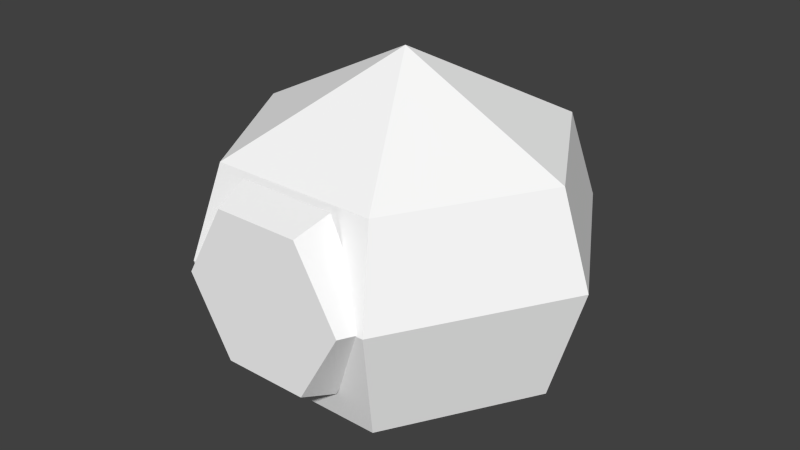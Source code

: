 # Source: Poink_DS_LowPoly_VVLow_KCL.blend  (saved by Blender 2.70.0; exported with 4.5.12 LTS)
import bpy
from mathutils import Matrix  # noqa: F401  (used for matrix-valued properties, if any)

bpy.ops.wm.read_factory_settings(use_empty=True)
scene = bpy.context.scene
scene.name = 'Scene'

# ---- collections
col_collection_1 = bpy.data.collections.new('Collection 1'); scene.collection.children.link(col_collection_1)

# ---- materials (node trees are filled in below, after node groups)
mat_eyes = bpy.data.materials.new('Eyes')
mat_eyes.alpha_threshold = 0.0
mat_eyes.use_transparent_shadow = False
mat_eyes.diffuse_color = (1.0, 1.0, 1.0, 1.0)
mat_eyes.specular_color = (0.898, 0.898, 0.898)
mat_eyes.roughness = 0.5
mat_eyes.line_color = (0.0, 0.0, 0.0, 1.0)
mat_blank = bpy.data.materials.new('Blank')
mat_blank.alpha_threshold = 0.0
mat_blank.use_transparent_shadow = False
mat_blank.diffuse_color = (1.0, 1.0, 1.0, 1.0)
mat_blank.roughness = 0.5
mat_blank.line_color = (0.0, 0.0, 0.0, 1.0)
mat_nose = bpy.data.materials.new('Nose')
mat_nose.alpha_threshold = 0.0
mat_nose.use_transparent_shadow = False
mat_nose.diffuse_color = (1.0, 1.0, 1.0, 1.0)
mat_nose.roughness = 0.5
mat_nose.line_color = (0.0, 0.0, 0.0, 1.0)

# ---- material node trees

# ---- world
world_world = bpy.data.worlds.new('World'); scene.world = world_world
world_world.color = (0.05088, 0.05088, 0.05088)
world_world.use_sun_shadow = False
world_world.sun_shadow_jitter_overblur = 0.0
world_world.cycles.sampling_method = 'MANUAL'
world_world.cycles.sample_map_resolution = 256

# ---- meshes
me_n0b1_001 = bpy.data.meshes.new('n0b1.001')
me_n0b1_001.from_pydata([(-1.041, 2.013, 1.69), (-0.4499, 2.792, 1.974), (-0.5254, 1.102, 1.604), (0.5255, 1.102, 1.604), (1.041, 2.013, 1.69), (0.0001908, 3.856, 8.886e-05), (0.5255, 2.923, 1.604), (1.78, 2.961, 0.0002603), (-0.8894, 2.961, -1.541), (0.8901, 2.961, -1.541), (0.8898, 2.961, 1.541), (-1.779, 2.961, -8.069e-05), (-0.8897, 2.961, 1.541), (-1.049, 2.005, 1.818), (-2.099, 2.005, -0.0001104), (1.049, 2.005, 1.818), (1.05, 2.005, -1.817), (-1.049, 2.005, -1.818), (2.099, 2.005, 0.0002917), (1.739, 0.7783, 0.0002583), (-0.8692, 0.7783, -1.506), (0.8699, 0.7783, -1.506), (0.8696, 0.7783, 1.506), (-1.739, 0.7783, -7.491e-05), (-0.8695, 0.7783, 1.506), (-0.5254, 2.923, 1.604), (-0.4499, 1.233, 1.974), (0.8997, 2.013, 1.974), (0.4499, 1.233, 1.974), (0.4499, 2.792, 1.974), (-0.8997, 2.013, 1.974), (0.0001907, 0.2192, 9.209e-05)], [], [(18, 19, 16), (14, 23, 13), (20, 23, 17), (21, 20, 16), (13, 24, 15), (22, 19, 15), (10, 15, 7), (12, 13, 10), (29, 6, 1), (16, 17, 9), (8, 17, 11), (14, 13, 11), (18, 16, 7), (3, 27, 28), (27, 3, 4), (26, 0, 2), (0, 26, 30), (28, 2, 3), (2, 28, 26), (16, 9, 7), (13, 12, 11), (17, 14, 11), (17, 8, 9), (13, 15, 10), (15, 18, 7), (19, 18, 15), (24, 22, 15), (20, 17, 16), (23, 14, 17), (23, 24, 13), (19, 21, 16), (27, 29, 1), (1, 30, 26), (1, 28, 27), (1, 26, 28), (7, 9, 5), (11, 12, 5), (10, 7, 5), (12, 10, 5), (9, 8, 5), (8, 11, 5), (6, 29, 4), (29, 27, 4), (22, 24, 31), (20, 21, 31), (23, 20, 31), (24, 23, 31), (21, 19, 31), (19, 22, 31), (0, 30, 1), (0, 1, 25), (25, 1, 6)])
me_n0b1_001.polygons.foreach_set('material_index', [1, 1, 1, 1, 1, 1, 1, 1, 2, 1, 1, 1, 1, 2, 2, 2, 2, 2, 2, 1, 1, 1, 1, 1, 1, 1, 1, 1, 1, 1, 1, 2, 2, 2, 2, 1, 1, 1, 1, 1, 1, 2, 2, 1, 1, 1, 1, 1, 1, 2, 2, 2])
_uv = me_n0b1_001.uv_layers.new(name='UVMap')
_uv.uv.foreach_set('vector', [0.1016, 0.75, 0.1016, 0.75, 0.09766, 0.75, 0.08594, 0.75, 0.08594, 0.75, 0.08984, 0.75, 0.08984, 0.75, 0.08594, 0.75, 0.08984, 0.75, 0.09375, 0.75, 0.08984, 0.75, 0.09375, 0.75, 0.08984, 0.75, 0.08984, 0.75, 0.09375, 0.75, 0.09766, 0.75, 0.1016, 0.75, 0.09766, 0.75, 0.09766, 0.75, 0.09766, 0.75, 0.1016, 0.75, 0.08984, 0.75, 0.08984, 0.75, 0.09375, 0.75, 0.09766, 0.7656, 0.09766, 0.7695, 0.08984, 0.7695, 0.09375, 0.75, 0.08984, 0.75, 0.09375, 0.75, 0.08984, 0.75, 0.08984, 0.75, 0.08594, 0.75, 0.08594, 0.75, 0.08984, 0.75, 0.08594, 0.75, 0.1016, 0.75, 0.09766, 0.75, 0.1016, 0.75, 0.09766, 0.7383, 0.1055, 0.7461, 0.09766, 0.7383, 0.1055, 0.7461, 0.09766, 0.7383, 0.1055, 0.7461, 0.08594, 0.7383, 0.07812, 0.7461, 0.08594, 0.7383, 0.07812, 0.7539, 0.07812, 0.7461, 0.07812, 0.7539, 0.09766, 0.7383, 0.08984, 0.7383, 0.09766, 0.7383, 0.08984, 0.7383, 0.09766, 0.7383, 0.08984, 0.7383, 0.09766, 0.75, 0.09766, 0.75, 0.1016, 0.75, 0.08984, 0.75, 0.08984, 0.75, 0.08594, 0.75, 0.08984, 0.75, 0.08594, 0.75, 0.08594, 0.75, 0.08984, 0.75, 0.08984, 0.75, 0.09375, 0.75, 0.08984, 0.75, 0.09375, 0.75, 0.09375, 0.75, 0.09766, 0.75, 0.1016, 0.75, 0.1016, 0.75, 0.1016, 0.75, 0.1016, 0.75, 0.09766, 0.75, 0.08984, 0.75, 0.09375, 0.75, 0.09375, 0.75, 0.08984, 0.75, 0.08984, 0.75, 0.09375, 0.75, 0.08594, 0.75, 0.08594, 0.75, 0.08984, 0.75, 0.08594, 0.75, 0.08984, 0.75, 0.08984, 0.75, 0.1016, 0.75, 0.09766, 0.75, 0.09766, 0.75, 0.1055, 0.7617, 0.09766, 0.7656, 0.1016, 0.7578, 0.08203, 0.7539, 0.07812, 0.7539, 0.07812, 0.7461, 0.09766, 0.7422, 0.09766, 0.7383, 0.1055, 0.7461, 0.08984, 0.7422, 0.08984, 0.7383, 0.09766, 0.7383, 0.1016, 0.75, 0.09766, 0.75, 0.1016, 0.75, 0.08594, 0.75, 0.08984, 0.75, 0.08594, 0.75, 0.09766, 0.75, 0.1016, 0.75, 0.1016, 0.75, 0.08984, 0.75, 0.09375, 0.75, 0.09375, 0.75, 0.09375, 0.75, 0.08984, 0.75, 0.08984, 0.75, 0.08984, 0.75, 0.08594, 0.75, 0.08594, 0.75, 0.09766, 0.7695, 0.09766, 0.7656, 0.1055, 0.7617, 0.09766, 0.7656, 0.1055, 0.7617, 0.1055, 0.7617, 0.09375, 0.75, 0.08984, 0.75, 0.09375, 0.75, 0.08984, 0.75, 0.09375, 0.75, 0.08984, 0.75, 0.08594, 0.75, 0.08984, 0.75, 0.08594, 0.75, 0.08984, 0.75, 0.08594, 0.75, 0.08984, 0.75, 0.09766, 0.75, 0.1016, 0.75, 0.09766, 0.75, 0.1016, 0.75, 0.09766, 0.75, 0.1016, 0.75, 0.07812, 0.7617, 0.07812, 0.7539, 0.07812, 0.7617, 0.07812, 0.7617, 0.07812, 0.7617, 0.08594, 0.7695, 0.08984, 0.7695, 0.08984, 0.7695, 0.09766, 0.7695])
_ca = me_n0b1_001.color_attributes.new('Col', 'BYTE_COLOR', 'CORNER')
_ca.data.foreach_set('color', [1.0, 0.2582, 0.7758, 1.0, 1.0, 0.2582, 0.7758, 1.0, 1.0, 0.2582, 0.7758, 1.0, 1.0, 0.2582, 0.7758, 1.0, 1.0, 0.2582, 0.7758, 1.0, 1.0, 0.2582, 0.7758, 1.0, 1.0, 0.2582, 0.7758, 1.0, 1.0, 0.2582, 0.7758, 1.0, 1.0, 0.2582, 0.7758, 1.0, 1.0, 0.2582, 0.7758, 1.0, 1.0, 0.2582, 0.7758, 1.0, 1.0, 0.2582, 0.7758, 1.0, 1.0, 0.2582, 0.7758, 1.0, 1.0, 0.2582, 0.7758, 1.0, 1.0, 0.2582, 0.7758, 1.0, 1.0, 0.2582, 0.7758, 1.0, 1.0, 0.2582, 0.7758, 1.0, 1.0, 0.2582, 0.7758, 1.0, 1.0, 0.2582, 0.7758, 1.0, 1.0, 0.2582, 0.7758, 1.0, 1.0, 0.2582, 0.7758, 1.0, 1.0, 0.2582, 0.7758, 1.0, 1.0, 0.2582, 0.7758, 1.0, 1.0, 0.2582, 0.7758, 1.0, 1.0, 0.1559, 0.3005, 1.0, 1.0, 0.2542, 0.305, 1.0, 1.0, 0.1559, 0.3005, 1.0, 1.0, 0.2582, 0.7758, 1.0, 1.0, 0.2582, 0.7758, 1.0, 1.0, 0.2582, 0.7758, 1.0, 1.0, 0.2582, 0.7758, 1.0, 1.0, 0.2582, 0.7758, 1.0, 1.0, 0.2582, 0.7758, 1.0, 1.0, 0.2582, 0.7758, 1.0, 1.0, 0.2582, 0.7758, 1.0, 1.0, 0.2582, 0.7758, 1.0, 1.0, 0.2582, 0.7758, 1.0, 1.0, 0.2582, 0.7758, 1.0, 1.0, 0.2582, 0.7758, 1.0, 1.0, 0.2542, 0.305, 1.0, 1.0, 0.1559, 0.3005, 1.0, 1.0, 0.1559, 0.3005, 1.0, 1.0, 0.1559, 0.3005, 1.0, 1.0, 0.2542, 0.305, 1.0, 1.0, 0.2542, 0.305, 1.0, 1.0, 0.1559, 0.3005, 1.0, 1.0, 0.2542, 0.305, 1.0, 1.0, 0.2542, 0.305, 1.0, 1.0, 0.2542, 0.305, 1.0, 1.0, 0.1559, 0.3005, 1.0, 1.0, 0.1559, 0.3005, 1.0, 1.0, 0.1559, 0.3005, 1.0, 1.0, 0.2542, 0.305, 1.0, 1.0, 0.2542, 0.305, 1.0, 1.0, 0.2542, 0.305, 1.0, 1.0, 0.1559, 0.3005, 1.0, 1.0, 0.1559, 0.3005, 1.0, 1.0, 0.2582, 0.7758, 1.0, 1.0, 0.2582, 0.7758, 1.0, 1.0, 0.2582, 0.7758, 1.0, 1.0, 0.2582, 0.7758, 1.0, 1.0, 0.2582, 0.7758, 1.0, 1.0, 0.2582, 0.7758, 1.0, 1.0, 0.2582, 0.7758, 1.0, 1.0, 0.2582, 0.7758, 1.0, 1.0, 0.2582, 0.7758, 1.0, 1.0, 0.2582, 0.7758, 1.0, 1.0, 0.2582, 0.7758, 1.0, 1.0, 0.2582, 0.7758, 1.0, 1.0, 0.2582, 0.7758, 1.0, 1.0, 0.2582, 0.7758, 1.0, 1.0, 0.2582, 0.7758, 1.0, 1.0, 0.2582, 0.7758, 1.0, 1.0, 0.2582, 0.7758, 1.0, 1.0, 0.2582, 0.7758, 1.0, 1.0, 0.2582, 0.7758, 1.0, 1.0, 0.2582, 0.7758, 1.0, 1.0, 0.2582, 0.7758, 1.0, 1.0, 0.2582, 0.7758, 1.0, 1.0, 0.2582, 0.7758, 1.0, 1.0, 0.2582, 0.7758, 1.0, 1.0, 0.2582, 0.7758, 1.0, 1.0, 0.2582, 0.7758, 1.0, 1.0, 0.2582, 0.7758, 1.0, 1.0, 0.2582, 0.7758, 1.0, 1.0, 0.2582, 0.7758, 1.0, 1.0, 0.2582, 0.7758, 1.0, 1.0, 0.2582, 0.7758, 1.0, 1.0, 0.2582, 0.7758, 1.0, 1.0, 0.2582, 0.7758, 1.0, 1.0, 0.2582, 0.7758, 1.0, 1.0, 0.2582, 0.7758, 1.0, 1.0, 0.2582, 0.7758, 1.0, 1.0, 0.1559, 0.3005, 1.0, 1.0, 0.1559, 0.3005, 1.0, 1.0, 0.2961, 0.1651, 1.0, 1.0, 0.2961, 0.1651, 1.0, 1.0, 0.1559, 0.3005, 1.0, 1.0, 0.1559, 0.3005, 1.0, 1.0, 0.2961, 0.1651, 1.0, 1.0, 0.1559, 0.3005, 1.0, 1.0, 0.1559, 0.3005, 1.0, 1.0, 0.2961, 0.1651, 1.0, 1.0, 0.1559, 0.3005, 1.0, 1.0, 0.1559, 0.3005, 1.0, 1.0, 0.2582, 0.7758, 1.0, 1.0, 0.2582, 0.7758, 1.0, 1.0, 0.2582, 0.7758, 1.0, 1.0, 0.2582, 0.7758, 1.0, 1.0, 0.2582, 0.7758, 1.0, 1.0, 0.2582, 0.7758, 1.0, 1.0, 0.2582, 0.7758, 1.0, 1.0, 0.2582, 0.7758, 1.0, 1.0, 0.2582, 0.7758, 1.0, 1.0, 0.2582, 0.7758, 1.0, 1.0, 0.2582, 0.7758, 1.0, 1.0, 0.2582, 0.7758, 1.0, 1.0, 0.2582, 0.7758, 1.0, 1.0, 0.2582, 0.7758, 1.0, 1.0, 0.2582, 0.7758, 1.0, 1.0, 0.2582, 0.7758, 1.0, 1.0, 0.2582, 0.7758, 1.0, 1.0, 0.2582, 0.7758, 1.0, 1.0, 0.2542, 0.305, 1.0, 1.0, 0.1559, 0.3005, 1.0, 1.0, 0.2542, 0.305, 1.0, 1.0, 0.1559, 0.3005, 1.0, 1.0, 0.1559, 0.3005, 1.0, 1.0, 0.2542, 0.305, 1.0, 1.0, 0.2582, 0.7758, 1.0, 1.0, 0.2582, 0.7758, 1.0, 1.0, 0.2582, 0.7758, 1.0, 1.0, 0.2582, 0.7758, 1.0, 1.0, 0.2582, 0.7758, 1.0, 1.0, 0.2582, 0.7758, 1.0, 1.0, 0.2582, 0.7758, 1.0, 1.0, 0.2582, 0.7758, 1.0, 1.0, 0.2582, 0.7758, 1.0, 1.0, 0.2582, 0.7758, 1.0, 1.0, 0.2582, 0.7758, 1.0, 1.0, 0.2582, 0.7758, 1.0, 1.0, 0.2582, 0.7758, 1.0, 1.0, 0.2582, 0.7758, 1.0, 1.0, 0.2582, 0.7758, 1.0, 1.0, 0.2582, 0.7758, 1.0, 1.0, 0.2582, 0.7758, 1.0, 1.0, 0.2582, 0.7758, 1.0, 1.0, 0.2542, 0.305, 1.0, 1.0, 0.1559, 0.3005, 1.0, 1.0, 0.1559, 0.3005, 1.0, 1.0, 0.2542, 0.305, 1.0, 1.0, 0.1559, 0.3005, 1.0, 1.0, 0.2542, 0.305, 1.0, 1.0, 0.2542, 0.305, 1.0, 1.0, 0.1559, 0.3005, 1.0, 1.0, 0.2542, 0.305, 1.0])
me_n0b1_001.materials.append(mat_eyes)
me_n0b1_001.materials.append(mat_blank)
me_n0b1_001.materials.append(mat_nose)
me_n0b1_001.use_remesh_preserve_volume = False
me_n0b1_001.use_remesh_preserve_attributes = False
me_n0b1_001.use_mirror_vertex_groups = False
me_n0b1_001.update()

# ---- objects
ob_n0b1_001 = bpy.data.objects.new('n0b1.001', me_n0b1_001)

# ---- transforms, parenting, visibility, modifiers, constraints
ob_n0b1_001.location = (0.0, 0.0, 0.0)
ob_n0b1_001.rotation_euler = (1.571, 0.0, 0.0)
ob_n0b1_001.lineart.crease_threshold = 0.0

# ---- collection membership
col_collection_1.objects.link(ob_n0b1_001)

# ---- scene / render settings (as saved in the file)
scene.frame_start = 1; scene.frame_end = 250; scene.frame_set(1)
scene.render.engine = 'BLENDER_EEVEE_NEXT'
scene.render.resolution_percentage = 50
scene.render.fps = 30
scene.render.dither_intensity = 0.0
scene.cycles.use_denoising = False
scene.cycles.samples = 10
scene.cycles.sampling_pattern = 'TABULATED_SOBOL'
scene.cycles.light_sampling_threshold = 0.0
scene.cycles.use_adaptive_sampling = False
scene.cycles.use_light_tree = False
scene.cycles.blur_glossy = 0.0
scene.cycles.volume_bounces = 1
scene.cycles.pixel_filter_type = 'GAUSSIAN'
scene.cycles.sample_clamp_indirect = 0.0
scene.view_settings.view_transform = 'Standard'
bpy.context.view_layer.update()

# ---- added for rendering (the .blend has no active camera and no usable light): camera, sun
cam_auto = bpy.data.cameras.new('AutoCamera')
cam_auto.lens = 50.0
cam_auto.sensor_width = 36.0
cam_auto.clip_end = 1000.0
ob_auto_camera = bpy.data.objects.new('AutoCamera', cam_auto)
scene.collection.objects.link(ob_auto_camera)
ob_auto_camera.location = (6.22187, -7.54427, 7.01468)
ob_auto_camera.rotation_euler = (1.09748, -7.21219e-08, 0.694738)
scene.camera = ob_auto_camera
light_auto_sun = bpy.data.lights.new('AutoSun', 'SUN')
light_auto_sun.energy = 3.0
light_auto_sun.angle = 0.0523599
ob_auto_sun = bpy.data.objects.new('AutoSun', light_auto_sun)
scene.collection.objects.link(ob_auto_sun)
ob_auto_sun.rotation_euler = (0.872665, 0.174533, 0.523599)
bpy.context.view_layer.update()

